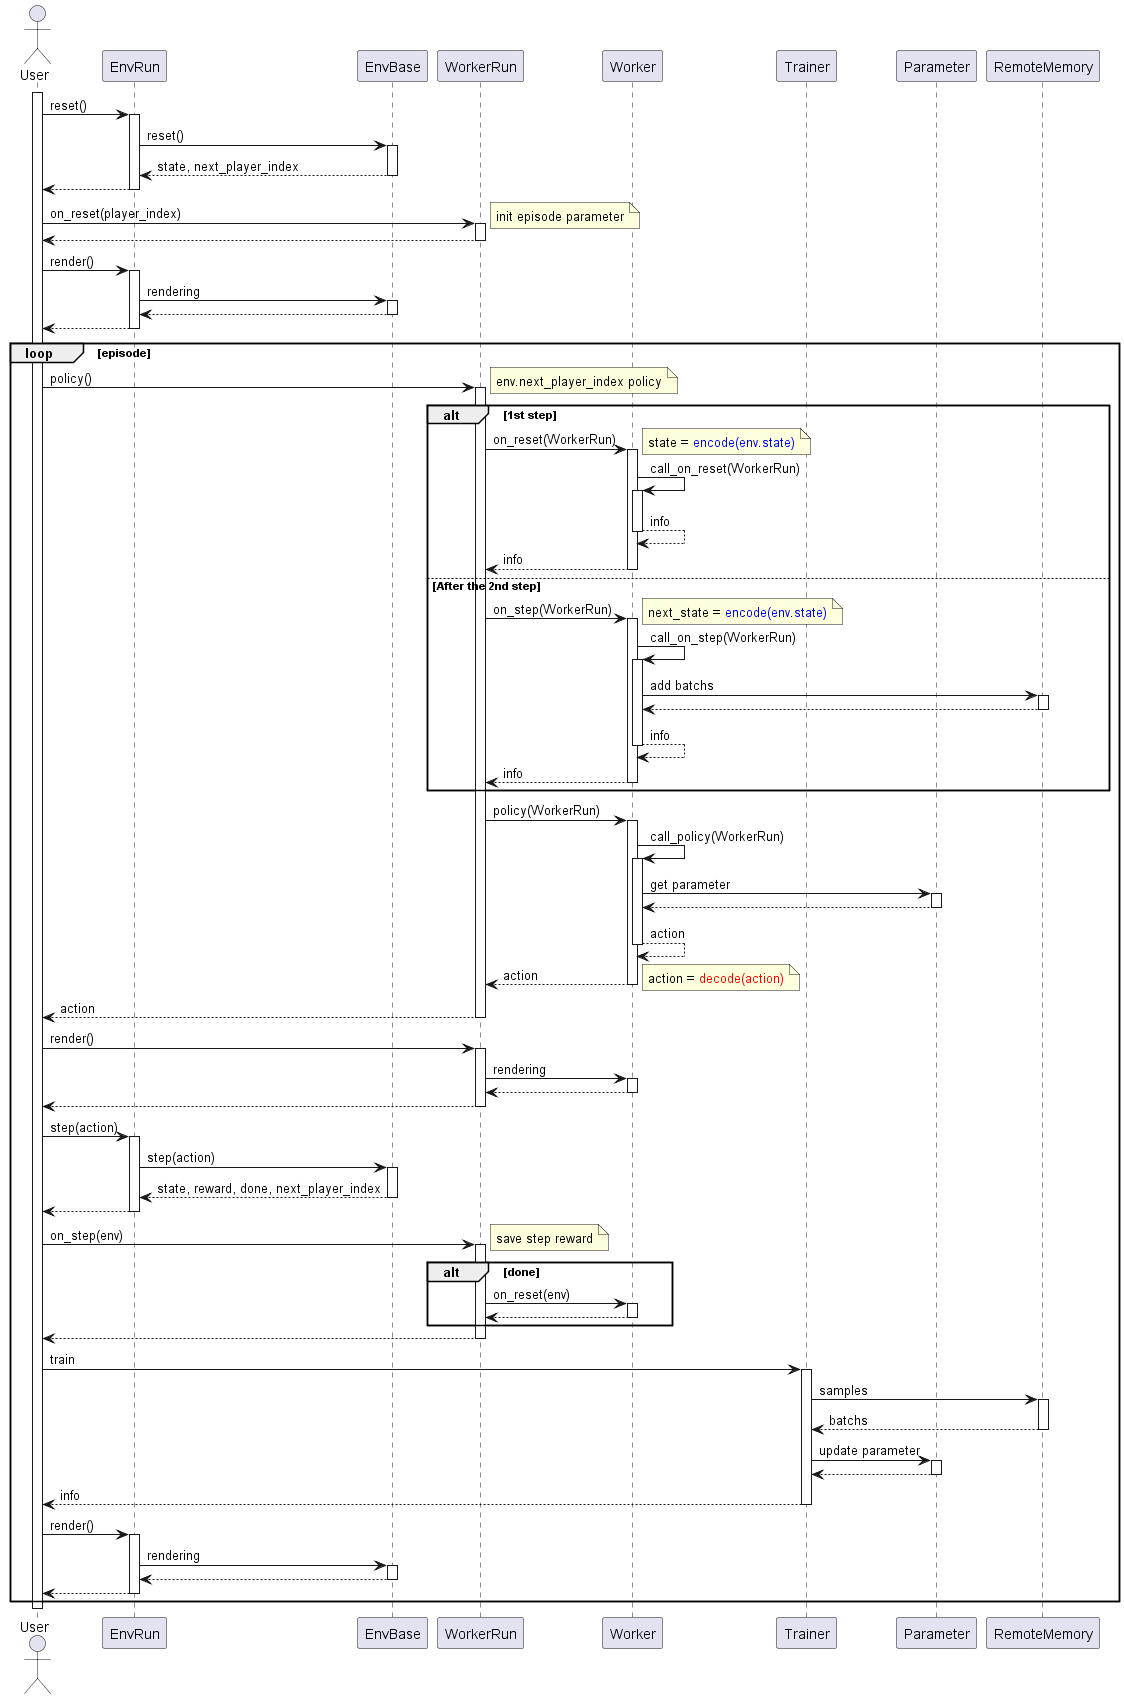

The diagram above was rendered by PlantUML. Its source (embedded in the PNG):
@startuml playflow
autoactivate on

actor User

participant EnvRun
participant EnvBase

participant WorkerRun
participant Worker

participant Trainer
participant Parameter
participant RemoteMemory


activate User

User -> EnvRun: reset()
    EnvRun -> EnvBase: reset()
    return state, next_player_index
return

User -> WorkerRun: on_reset(player_index)
    note right: init episode parameter
return

User -> EnvRun: render()
    EnvRun -> EnvBase: rendering
    return
return

loop episode

    User -> WorkerRun: policy()
        note right
        env.next_player_index policy
        end note

        alt 1st step
            WorkerRun -> Worker: on_reset(WorkerRun)
                note right
                state = <color blue>encode(env.state)</color>
                end note
                Worker -> Worker: call_on_reset(WorkerRun)
                return info
            return info
        else After the 2nd step
            WorkerRun -> Worker: on_step(WorkerRun)
                note right
                next_state = <color blue>encode(env.state)</color>
                end note
                Worker -> Worker: call_on_step(WorkerRun)
                    Worker -> RemoteMemory: add batchs
                    return
                return info
            return info
        end

        WorkerRun -> Worker: policy(WorkerRun)
            Worker -> Worker: call_policy(WorkerRun)
                Worker -> Parameter: get parameter
                return
            return action
        return action
        note right
        action = <color red>decode(action)</color>
        end note
    return action

    User -> WorkerRun: render()
        WorkerRun -> Worker: rendering
        return
    return
    
    User -> EnvRun: step(action)
        EnvRun -> EnvBase: step(action)
        return state, reward, done, next_player_index
    return

    User -> WorkerRun: on_step(env)
        note right
        save step reward
        end note
        alt done
            WorkerRun -> Worker: on_reset(env)
            return
        end
    return

    User -> Trainer: train
        Trainer -> RemoteMemory: samples
        return batchs
        Trainer -> Parameter: update parameter
        return
    return info

    User -> EnvRun: render()
        EnvRun -> EnvBase: rendering
        return
    return

end
deactivate User

@enduml